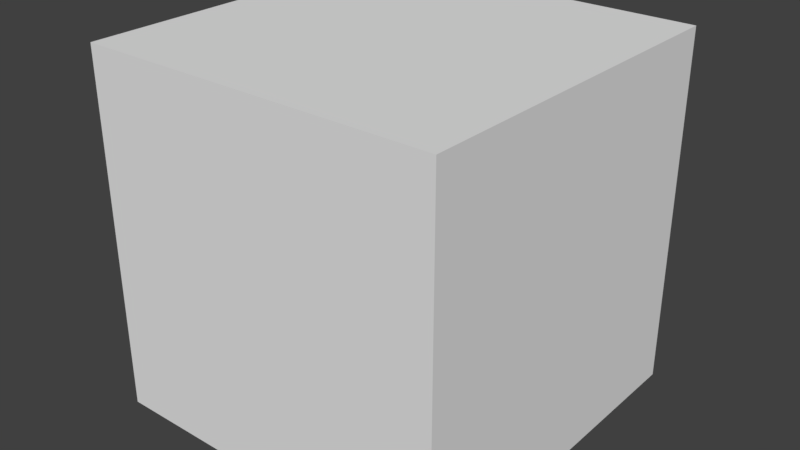 # Source: bluelight.blend  (saved by Blender 2.78.0; exported with 4.5.12 LTS)
import bpy
from mathutils import Matrix  # noqa: F401  (used for matrix-valued properties, if any)

bpy.ops.wm.read_factory_settings(use_empty=True)
scene = bpy.context.scene
scene.name = 'Scene'

# ---- collections
col_collection_1 = bpy.data.collections.new('Collection 1'); scene.collection.children.link(col_collection_1)

# ---- materials (node trees are filled in below, after node groups)
mat_material = bpy.data.materials.new('Material')
mat_material.alpha_threshold = 0.0
mat_material.use_transparent_shadow = False
mat_material.roughness = 0.5
mat_material.line_color = (0.0, 0.0, 0.0, 1.0)

# ---- material node trees

# ---- world
world_world = bpy.data.worlds.new('World'); scene.world = world_world
world_world.color = (0.05088, 0.05088, 0.05088)
world_world.use_sun_shadow = False
world_world.sun_shadow_jitter_overblur = 0.0
world_world.cycles.sampling_method = 'MANUAL'

# ---- meshes
me_cube = bpy.data.meshes.new('Cube')
me_cube.from_pydata([(1.0, 1.0, -1.0), (1.0, -1.0, -1.0), (-1.0, -1.0, -1.0), (-1.0, 1.0, -1.0), (1.0, 1.0, 1.0), (1.0, -1.0, 1.0), (-1.0, -1.0, 1.0), (-1.0, 1.0, 1.0)], [], [(0, 1, 2, 3), (4, 7, 6, 5), (0, 4, 5, 1), (1, 5, 6, 2), (2, 6, 7, 3), (4, 0, 3, 7)])
_uv = me_cube.uv_layers.new(name='UVMap')
_uv.uv.foreach_set('vector', [0.6576, 0.7402, 0.6576, 0.9737, 0.3433, 0.973, 0.3438, 0.7394, 0.6576, 0.5062, 0.3433, 0.5062, 0.3438, 0.2727, 0.6576, 0.2727, 0.971, 0.5062, 0.6576, 0.5062, 0.6576, 0.2727, 0.972, 0.2734, 0.6576, 0.03837, 0.6576, 0.2727, 0.3438, 0.2727, 0.3433, 0.03837, 0.02947, 0.2723, 0.3438, 0.2727, 0.3433, 0.5062, 0.02995, 0.5066, 0.6576, 0.5062, 0.6576, 0.7402, 0.3438, 0.7394, 0.3433, 0.5062])
me_cube.materials.append(mat_material)
me_cube.use_remesh_preserve_volume = False
me_cube.use_remesh_preserve_attributes = False
me_cube.use_mirror_vertex_groups = False
me_cube.update()

# ---- objects
ob_cube = bpy.data.objects.new('Cube', me_cube)

# ---- transforms, parenting, visibility, modifiers, constraints
ob_cube.location = (0.0, 0.0, 1.0)
ob_cube.lock_rotations_4d = False
ob_cube.empty_display_type = 'ARROWS'
ob_cube.lineart.crease_threshold = 0.0

# ---- collection membership
col_collection_1.objects.link(ob_cube)

# ---- scene / render settings (as saved in the file)
scene.frame_start = 1; scene.frame_end = 250; scene.frame_set(1)
scene.render.engine = 'BLENDER_EEVEE_NEXT'
scene.render.resolution_percentage = 50
scene.render.dither_intensity = 0.0
scene.cycles.use_denoising = False
scene.cycles.samples = 128
scene.cycles.sampling_pattern = 'TABULATED_SOBOL'
scene.cycles.light_sampling_threshold = 0.0
scene.cycles.use_adaptive_sampling = False
scene.cycles.use_light_tree = False
scene.cycles.blur_glossy = 0.0
scene.cycles.sample_clamp_indirect = 0.0
scene.view_settings.view_transform = 'Standard'
bpy.context.view_layer.update()

# ---- added for rendering (the .blend has no active camera and no usable light): camera, sun
cam_auto = bpy.data.cameras.new('AutoCamera')
cam_auto.lens = 50.0
cam_auto.sensor_width = 36.0
cam_auto.clip_end = 1000.0
ob_auto_camera = bpy.data.objects.new('AutoCamera', cam_auto)
scene.collection.objects.link(ob_auto_camera)
ob_auto_camera.location = (3.20507, -3.84609, 3.56406)
ob_auto_camera.rotation_euler = (1.09748, -7.21219e-08, 0.694738)
scene.camera = ob_auto_camera
light_auto_sun = bpy.data.lights.new('AutoSun', 'SUN')
light_auto_sun.energy = 3.0
light_auto_sun.angle = 0.0523599
ob_auto_sun = bpy.data.objects.new('AutoSun', light_auto_sun)
scene.collection.objects.link(ob_auto_sun)
ob_auto_sun.rotation_euler = (0.872665, 0.174533, 0.523599)
bpy.context.view_layer.update()
